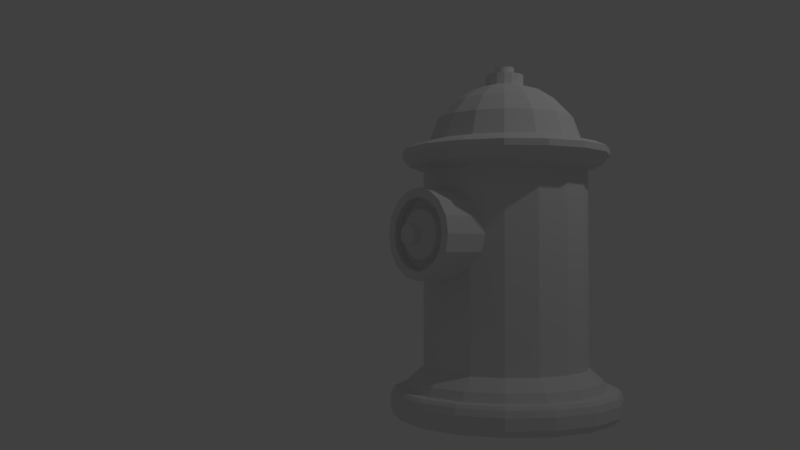 # Source: hydrant.blend  (saved by Blender 2.78.0; exported with 4.5.12 LTS)
import bpy
from mathutils import Matrix  # noqa: F401  (used for matrix-valued properties, if any)

bpy.ops.wm.read_factory_settings(use_empty=True)
scene = bpy.context.scene
scene.name = 'Scene'

# ---- collections
col_collection_1 = bpy.data.collections.new('Collection 1'); scene.collection.children.link(col_collection_1)

# ---- world
world_world = bpy.data.worlds.new('World'); scene.world = world_world
world_world.color = (0.05088, 0.05088, 0.05088)
world_world.use_sun_shadow = False
world_world.sun_shadow_jitter_overblur = 0.0
world_world.cycles.sampling_method = 'MANUAL'

# ---- cameras
cam_camera = bpy.data.cameras.new('Camera')
cam_camera.clip_end = 100.0
cam_camera.lens = 35.0
cam_camera.sensor_width = 32.0
cam_camera.sensor_height = 18.0
cam_camera.ortho_scale = 7.314
cam_camera.dof.focus_distance = 0.0
cam_camera.dof.aperture_fstop = 128.0

# ---- lights
light_lamp = bpy.data.lights.new('Lamp', 'POINT')
light_lamp.transmission_factor = 0.0
light_lamp.cutoff_distance = 30.0
light_lamp.energy = 100.0
light_lamp.shadow_buffer_clip_start = 1.001
light_lamp.shadow_soft_size = 0.1
light_lamp.shadow_maximum_resolution = 0.006
light_lamp.use_absolute_resolution = True

# ---- meshes
me_cylinder_001 = bpy.data.meshes.new('Cylinder.001')
me_cylinder_001.from_pydata([(0.0, 1.0, -1.0), (0.0, 1.0, 1.0), (0.3827, 0.9239, -1.0), (0.3827, 0.9239, 1.0), (0.7071, 0.7071, -1.0), (0.7071, 0.7071, 1.0), (0.9239, 0.3827, -1.0), (0.9239, 0.3827, 1.0), (1.0, -4.371e-08, -1.0), (1.0, -4.371e-08, 1.0), (0.9239, -0.3827, -1.0), (0.9239, -0.3827, 1.0), (0.7071, -0.7071, -1.0), (0.7071, -0.7071, 1.0), (0.3827, -0.9239, -1.0), (0.3827, -0.9239, 1.0), (1.51e-07, -1.0, -1.0), (1.51e-07, -1.0, 1.0), (-0.3827, -0.9239, -1.0), (-0.3827, -0.9239, 1.0), (-0.7071, -0.7071, -1.0), (-0.7071, -0.7071, 1.0), (-0.9239, -0.3827, -1.0), (-0.9239, -0.3827, 1.0), (-1.0, 1.192e-08, -1.0), (-1.0, 1.192e-08, 1.0), (-0.9239, 0.3827, -1.0), (-0.9239, 0.3827, 1.0), (-0.7071, 0.7071, -1.0), (-0.7071, 0.7071, 1.0), (-0.3827, 0.9239, -1.0), (-0.3827, 0.9239, 1.0), (0.3827, 0.9239, 1.148), (-1.054e-16, 1.0, 1.148), (0.7071, 0.7071, 1.148), (0.9239, 0.3827, 1.148), (1.0, -5.49e-08, 1.148), (0.9239, -0.3827, 1.148), (0.7071, -0.7071, 1.148), (0.3827, -0.9239, 1.148), (1.51e-07, -1.0, 1.148), (-0.3827, -0.9239, 1.148), (-0.7071, -0.7071, 1.148), (-0.9239, -0.3827, 1.148), (-1.0, 7.328e-10, 1.148), (-0.9239, 0.3827, 1.148), (-0.7071, 0.7071, 1.148), (-0.3827, 0.9239, 1.148), (0.3058, 0.7383, 1.148), (7.482e-09, 0.7992, 1.148), (0.5651, 0.5651, 1.148), (0.7383, 0.3058, 1.148), (0.7992, -4.163e-08, 1.148), (0.7383, -0.3058, 1.148), (0.5651, -0.5651, 1.148), (0.3058, -0.7383, 1.148), (1.282e-07, -0.7992, 1.148), (-0.3058, -0.7383, 1.148), (-0.5651, -0.5651, 1.148), (-0.7383, -0.3058, 1.148), (-0.7992, 2.83e-09, 1.148), (-0.7383, 0.3058, 1.148), (-0.5651, 0.5651, 1.148), (-0.3058, 0.7383, 1.148), (0.3058, 0.7383, 0.9363), (7.482e-09, 0.7992, 0.9363), (0.5651, 0.5651, 0.9363), (0.7383, 0.3058, 0.9363), (0.7992, -2.563e-08, 0.9363), (0.7383, -0.3058, 0.9363), (0.5651, -0.5651, 0.9363), (0.3058, -0.7383, 0.9363), (1.282e-07, -0.7992, 0.9363), (-0.3058, -0.7383, 0.9363), (-0.5651, -0.5651, 0.9363), (-0.7383, -0.3058, 0.9363), (-0.7992, 1.883e-08, 0.9363), (-0.7383, 0.3058, 0.9363), (-0.5651, 0.5651, 0.9363), (-0.3058, 0.7383, 0.9363), (0.2426, 0.5857, 0.9363), (1.98e-08, 0.6339, 0.9363), (0.4483, 0.4483, 0.9363), (0.5857, 0.2426, 0.9363), (0.6339, -1.802e-08, 0.9363), (0.5857, -0.2426, 0.9363), (0.4483, -0.4483, 0.9363), (0.2426, -0.5857, 0.9363), (1.155e-07, -0.6339, 0.9363), (-0.2426, -0.5857, 0.9363), (-0.4483, -0.4483, 0.9363), (-0.5857, -0.2426, 0.9363), (-0.6339, 1.725e-08, 0.9363), (-0.5857, 0.2426, 0.9363), (-0.4483, 0.4483, 0.9363), (-0.2426, 0.5857, 0.9363), (0.2095, 0.5057, 1.086), (2.447e-08, 0.5474, 1.086), (0.387, 0.387, 1.086), (0.5057, 0.2095, 1.086), (0.5474, -2.479e-08, 1.086), (0.5057, -0.2095, 1.086), (0.387, -0.387, 1.086), (0.2095, -0.5057, 1.086), (1.071e-07, -0.5474, 1.086), (-0.2095, -0.5057, 1.086), (-0.387, -0.387, 1.086), (-0.5057, -0.2095, 1.086), (-0.5474, 5.668e-09, 1.086), (-0.5057, 0.2095, 1.086), (-0.387, 0.387, 1.086), (-0.2095, 0.5057, 1.086), (0.08578, 0.2071, 1.247), (6.117e-08, 0.2241, 1.247), (0.1585, 0.1585, 1.247), (0.2071, 0.08578, 1.247), (0.2241, -1.073e-08, 1.247), (0.2071, -0.08578, 1.247), (0.1585, -0.1585, 1.247), (0.08578, -0.2071, 1.247), (9.501e-08, -0.2241, 1.247), (-0.08578, -0.2071, 1.247), (-0.1585, -0.1585, 1.247), (-0.2071, -0.08578, 1.247), (-0.2241, 1.74e-09, 1.247), (-0.2071, 0.08578, 1.247), (-0.1585, 0.1585, 1.247), (-0.08578, 0.2071, 1.247), (0.08578, 0.2071, 1.426), (8.945e-08, 0.2241, 1.426), (0.1585, 0.1585, 1.426), (0.2071, 0.08578, 1.426), (0.2241, -2.427e-08, 1.426), (0.2071, -0.08578, 1.426), (0.1585, -0.1585, 1.426), (0.08578, -0.2071, 1.426), (1.233e-07, -0.2241, 1.426), (-0.08578, -0.2071, 1.426), (-0.1585, -0.1585, 1.426), (-0.2071, -0.08578, 1.426), (-0.2241, -1.18e-08, 1.426), (-0.2071, 0.08578, 1.426), (-0.1585, 0.1585, 1.426), (-0.08578, 0.2071, 1.426)], [], [(0, 1, 3, 2), (2, 3, 5, 4), (4, 5, 7, 6), (6, 7, 9, 8), (8, 9, 11, 10), (10, 11, 13, 12), (12, 13, 15, 14), (14, 15, 17, 16), (16, 17, 19, 18), (18, 19, 21, 20), (20, 21, 23, 22), (22, 23, 25, 24), (24, 25, 27, 26), (26, 27, 29, 28), (19, 17, 40, 41), (28, 29, 31, 30), (30, 31, 1, 0), (0, 2, 4, 6, 8, 10, 12, 14, 16, 18, 20, 22, 24, 26, 28, 30), (33, 47, 63, 49), (29, 27, 45, 46), (5, 3, 32, 34), (15, 13, 38, 39), (25, 23, 43, 44), (11, 9, 36, 37), (21, 19, 41, 42), (31, 29, 46, 47), (7, 5, 34, 35), (17, 15, 39, 40), (3, 1, 33, 32), (27, 25, 44, 45), (13, 11, 37, 38), (23, 21, 42, 43), (1, 31, 47, 33), (9, 7, 35, 36), (62, 61, 77, 78), (41, 40, 56, 57), (34, 32, 48, 50), (42, 41, 57, 58), (35, 34, 50, 51), (43, 42, 58, 59), (36, 35, 51, 52), (44, 43, 59, 60), (37, 36, 52, 53), (45, 44, 60, 61), (38, 37, 53, 54), (46, 45, 61, 62), (39, 38, 54, 55), (47, 46, 62, 63), (40, 39, 55, 56), (32, 33, 49, 48), (68, 67, 83, 84), (55, 54, 70, 71), (63, 62, 78, 79), (56, 55, 71, 72), (48, 49, 65, 64), (49, 63, 79, 65), (57, 56, 72, 73), (50, 48, 64, 66), (58, 57, 73, 74), (51, 50, 66, 67), (59, 58, 74, 75), (52, 51, 67, 68), (60, 59, 75, 76), (53, 52, 68, 69), (61, 60, 76, 77), (54, 53, 69, 70), (89, 88, 104, 105), (76, 75, 91, 92), (69, 68, 84, 85), (77, 76, 92, 93), (70, 69, 85, 86), (78, 77, 93, 94), (71, 70, 86, 87), (79, 78, 94, 95), (72, 71, 87, 88), (64, 65, 81, 80), (65, 79, 95, 81), (73, 72, 88, 89), (66, 64, 80, 82), (74, 73, 89, 90), (67, 66, 82, 83), (75, 74, 90, 91), (110, 109, 125, 126), (82, 80, 96, 98), (90, 89, 105, 106), (83, 82, 98, 99), (91, 90, 106, 107), (84, 83, 99, 100), (92, 91, 107, 108), (85, 84, 100, 101), (93, 92, 108, 109), (86, 85, 101, 102), (94, 93, 109, 110), (87, 86, 102, 103), (95, 94, 110, 111), (88, 87, 103, 104), (80, 81, 97, 96), (81, 95, 111, 97), (116, 115, 131, 132), (103, 102, 118, 119), (111, 110, 126, 127), (104, 103, 119, 120), (96, 97, 113, 112), (97, 111, 127, 113), (105, 104, 120, 121), (98, 96, 112, 114), (106, 105, 121, 122), (99, 98, 114, 115), (107, 106, 122, 123), (100, 99, 115, 116), (108, 107, 123, 124), (101, 100, 116, 117), (109, 108, 124, 125), (102, 101, 117, 118), (128, 129, 143, 142, 141, 140, 139, 138, 137, 136, 135, 134, 133, 132, 131, 130), (124, 123, 139, 140), (117, 116, 132, 133), (125, 124, 140, 141), (118, 117, 133, 134), (126, 125, 141, 142), (119, 118, 134, 135), (127, 126, 142, 143), (120, 119, 135, 136), (112, 113, 129, 128), (113, 127, 143, 129), (121, 120, 136, 137), (114, 112, 128, 130), (122, 121, 137, 138), (115, 114, 130, 131), (123, 122, 138, 139)])
me_cylinder_001.use_remesh_preserve_volume = False
me_cylinder_001.use_remesh_preserve_attributes = False
me_cylinder_001.use_mirror_vertex_groups = False
me_cylinder_001.update()
me_cylinder = bpy.data.meshes.new('Cylinder')
me_cylinder.from_pydata([(0.0, 1.0, -1.0), (0.0, 1.0, 1.0), (0.3827, 0.9239, -1.0), (0.3827, 0.9239, 1.0), (0.7071, 0.7071, -1.0), (0.7071, 0.7071, 1.0), (0.9239, 0.3827, -1.0), (0.9239, 0.3827, 1.0), (1.0, -4.371e-08, -1.0), (1.0, -4.371e-08, 1.0), (0.9239, -0.3827, -1.0), (0.9239, -0.3827, 1.0), (0.7071, -0.7071, -1.0), (0.7071, -0.7071, 1.0), (0.3827, -0.9239, -1.0), (0.3827, -0.9239, 1.0), (1.51e-07, -1.0, -1.0), (1.51e-07, -1.0, 1.0), (-0.3827, -0.9239, -1.0), (-0.3827, -0.9239, 1.0), (-0.7071, -0.7071, -1.0), (-0.7071, -0.7071, 1.0), (-0.9239, -0.3827, -1.0), (-0.9239, -0.3827, 1.0), (-1.0, 1.192e-08, -1.0), (-1.0, 1.192e-08, 1.0), (-0.9239, 0.3827, -1.0), (-0.9239, 0.3827, 1.0), (-0.7071, 0.7071, -1.0), (-0.7071, 0.7071, 1.0), (-0.3827, 0.9239, -1.0), (-0.3827, 0.9239, 1.0), (-4.579e-09, 1.167, -1.146), (0.4467, 1.079, -1.146), (0.8255, 0.8255, -1.146), (1.079, 0.4467, -1.146), (1.167, -5.29e-08, -1.146), (1.079, -0.4467, -1.146), (0.8255, -0.8255, -1.146), (0.4467, -1.079, -1.146), (1.717e-07, -1.167, -1.146), (-0.4467, -1.079, -1.146), (-0.8255, -0.8255, -1.146), (-1.079, -0.4467, -1.146), (-1.167, 1.205e-08, -1.146), (-1.079, 0.4467, -1.146), (-0.8255, 0.8255, -1.146), (-0.4467, 1.079, -1.146), (-7.856e-09, 1.211, -1.251), (0.4635, 1.119, -1.251), (0.8565, 0.8565, -1.251), (1.119, 0.4635, -1.251), (1.211, -5.545e-08, -1.251), (1.119, -0.4635, -1.251), (0.8565, -0.8565, -1.251), (0.4635, -1.119, -1.251), (1.75e-07, -1.211, -1.251), (-0.4635, -1.119, -1.251), (-0.8565, -0.8565, -1.251), (-1.119, -0.4635, -1.251), (-1.211, 1.194e-08, -1.251), (-1.119, 0.4635, -1.251), (-0.8565, 0.8565, -1.251), (-0.4635, 1.119, -1.251), (-1.583e-08, 1.351, -1.251), (0.5169, 1.248, -1.251), (0.955, 0.955, -1.251), (1.248, 0.5169, -1.251), (1.351, -6.183e-08, -1.251), (1.248, -0.5169, -1.251), (0.955, -0.955, -1.251), (0.5169, -1.248, -1.251), (1.881e-07, -1.351, -1.251), (-0.5169, -1.248, -1.251), (-0.955, -0.955, -1.251), (-1.248, -0.5169, -1.251), (-1.351, 1.332e-08, -1.251), (-1.248, 0.5169, -1.251), (-0.955, 0.955, -1.251), (-0.5169, 1.248, -1.251), (-1.899e-08, 1.384, -1.291), (0.5295, 1.278, -1.291), (0.9784, 0.9784, -1.291), (1.278, 0.5295, -1.291), (1.384, -6.407e-08, -1.291), (1.278, -0.5295, -1.291), (0.9784, -0.9784, -1.291), (0.5295, -1.278, -1.291), (1.899e-07, -1.384, -1.291), (-0.5295, -1.278, -1.291), (-0.9784, -0.9784, -1.291), (-1.278, -0.5295, -1.291), (-1.384, 1.291e-08, -1.291), (-1.278, 0.5295, -1.291), (-0.9784, 0.9784, -1.291), (-0.5295, 1.278, -1.291), (-2.362e-08, 1.408, -1.366), (0.5389, 1.301, -1.366), (0.9958, 0.9958, -1.366), (1.301, 0.5389, -1.366), (1.408, -6.614e-08, -1.366), (1.301, -0.5389, -1.366), (0.9958, -0.9958, -1.366), (0.5389, -1.301, -1.366), (1.89e-07, -1.408, -1.366), (-0.5389, -1.301, -1.366), (-0.9958, -0.9958, -1.366), (-1.301, -0.5389, -1.366), (-1.408, 1.221e-08, -1.366), (-1.301, 0.5389, -1.366), (-0.9958, 0.9958, -1.366), (-0.5389, 1.301, -1.366), (-2.157e-08, 1.408, -1.505), (0.5389, 1.301, -1.505), (0.9958, 0.9958, -1.505), (1.301, 0.5389, -1.505), (1.408, -6.614e-08, -1.505), (1.301, -0.5389, -1.505), (0.9958, -0.9958, -1.505), (0.5389, -1.301, -1.505), (1.911e-07, -1.408, -1.505), (-0.5389, -1.301, -1.505), (-0.9958, -0.9958, -1.505), (-1.301, -0.5389, -1.505), (-1.408, 1.221e-08, -1.505), (-1.301, 0.5389, -1.505), (-0.9958, 0.9958, -1.505), (-0.5389, 1.301, -1.505), (-2.436e-08, 1.327, -1.589), (0.5077, 1.226, -1.589), (0.9381, 0.9381, -1.589), (1.226, 0.5077, -1.589), (1.327, -6.144e-08, -1.589), (1.226, -0.5077, -1.589), (0.9381, -0.9381, -1.589), (0.5077, -1.226, -1.589), (1.76e-07, -1.327, -1.589), (-0.5077, -1.226, -1.589), (-0.9381, -0.9381, -1.589), (-1.226, -0.5077, -1.589), (-1.327, 1.237e-08, -1.589), (-1.226, 0.5077, -1.589), (-0.9381, 0.9381, -1.589), (-0.5077, 1.226, -1.589), (-6.943e-09, 0.8601, -1.658), (0.3291, 0.7946, -1.658), (0.6082, 0.6082, -1.658), (0.7946, 0.3291, -1.658), (0.8601, -3.197e-08, -1.658), (0.7946, -0.3291, -1.658), (0.6082, -0.6082, -1.658), (0.3291, -0.7946, -1.658), (1.229e-07, -0.8601, -1.658), (-0.3291, -0.7946, -1.658), (-0.6082, -0.6082, -1.658), (-0.7946, -0.3291, -1.658), (-0.8601, 1.588e-08, -1.658), (-0.7946, 0.3291, -1.658), (-0.6082, 0.6082, -1.658), (-0.3291, 0.7946, -1.658), (0.3827, 0.9239, 1.371), (3.609e-09, 1.0, 1.371), (0.7071, 0.7071, 1.371), (0.9239, 0.3827, 1.371), (1.0, -4.371e-08, 1.371), (0.9239, -0.3827, 1.371), (0.7071, -0.7071, 1.371), (0.3827, -0.9239, 1.371), (1.546e-07, -1.0, 1.371), (-0.3827, -0.9239, 1.371), (-0.7071, -0.7071, 1.371), (-0.9239, -0.3827, 1.371), (-1.0, 1.192e-08, 1.371), (-0.9239, 0.3827, 1.371), (-0.7071, 0.7071, 1.371), (-0.3827, 0.9239, 1.371), (0.4486, 1.083, 1.437), (-2.186e-09, 1.172, 1.437), (0.8289, 0.8289, 1.437), (1.083, 0.4486, 1.437), (1.172, -5.316e-08, 1.437), (1.083, -0.4486, 1.437), (0.8289, -0.8289, 1.437), (0.4486, -1.083, 1.437), (1.748e-07, -1.172, 1.437), (-0.4486, -1.083, 1.437), (-0.8289, -0.8289, 1.437), (-1.083, -0.4486, 1.437), (-1.172, 1.205e-08, 1.437), (-1.083, 0.4486, 1.437), (-0.8289, 0.8289, 1.437), (-0.4486, 1.083, 1.437), (0.4835, 1.167, 1.554), (1.439e-09, 1.263, 1.554), (0.8934, 0.8934, 1.554), (1.167, 0.4835, 1.554), (1.263, -5.788e-08, 1.554), (1.167, -0.4835, 1.554), (0.8934, -0.8934, 1.554), (0.4835, -1.167, 1.554), (1.922e-07, -1.263, 1.554), (-0.4835, -1.167, 1.554), (-0.8934, -0.8934, 1.554), (-1.167, -0.4835, 1.554), (-1.263, 1.241e-08, 1.554), (-1.167, 0.4835, 1.554), (-0.8934, 0.8934, 1.554), (-0.4835, 1.167, 1.554), (0.4835, 1.167, 1.629), (-3.902e-10, 1.263, 1.629), (0.8934, 0.8934, 1.629), (1.167, 0.4835, 1.629), (1.263, -5.788e-08, 1.629), (1.167, -0.4835, 1.629), (0.8934, -0.8934, 1.629), (0.4835, -1.167, 1.629), (1.904e-07, -1.263, 1.629), (-0.4835, -1.167, 1.629), (-0.8934, -0.8934, 1.629), (-1.167, -0.4835, 1.629), (-1.263, 1.241e-08, 1.629), (-1.167, 0.4835, 1.629), (-0.8934, 0.8934, 1.629), (-0.4835, 1.167, 1.629), (0.4309, 1.04, 1.688), (1.151e-08, 1.126, 1.688), (0.7963, 0.7963, 1.688), (1.04, 0.4309, 1.688), (1.126, -5.159e-08, 1.688), (1.04, -0.4309, 1.688), (0.7963, -0.7963, 1.688), (0.4309, -1.04, 1.688), (1.815e-07, -1.126, 1.688), (-0.4309, -1.04, 1.688), (-0.7963, -0.7963, 1.688), (-1.04, -0.4309, 1.688), (-1.126, 1.106e-08, 1.688), (-1.04, 0.4309, 1.688), (-0.7963, 0.7963, 1.688), (-0.4309, 1.04, 1.688), (0.3573, 0.8627, 1.732), (1.877e-08, 0.9337, 1.732), (0.6602, 0.6602, 1.732), (0.8627, 0.3573, 1.732), (0.9337, -4.15e-08, 1.732), (0.8627, -0.3573, 1.732), (0.6602, -0.6602, 1.732), (0.3573, -0.8627, 1.732), (1.598e-07, -0.9337, 1.732), (-0.3573, -0.8627, 1.732), (-0.6602, -0.6602, 1.732), (-0.8627, -0.3573, 1.732), (-0.9337, 1.045e-08, 1.732), (-0.8627, 0.3573, 1.732), (-0.6602, 0.6602, 1.732), (-0.3573, 0.8627, 1.732), (0.3179, 0.7675, 2.02), (2.512e-08, 0.8308, 2.02), (0.5874, 0.5875, 2.02), (0.7675, 0.3179, 2.02), (0.8308, -3.528e-08, 2.02), (0.7675, -0.3179, 2.02), (0.5874, -0.5875, 2.02), (0.3179, -0.7675, 2.02), (1.506e-07, -0.8308, 2.02), (-0.3179, -0.7675, 2.02), (-0.5874, -0.5875, 2.02), (-0.7675, -0.3179, 2.02), (-0.8308, 1.094e-08, 2.02), (-0.7675, 0.3179, 2.02), (-0.5874, 0.5875, 2.02), (-0.3179, 0.7675, 2.02), (0.2417, 0.5836, 2.227), (4.278e-08, 0.6317, 2.227), (0.4467, 0.4467, 2.227), (0.5836, 0.2417, 2.227), (0.6317, -2.504e-08, 2.227), (0.5836, -0.2417, 2.227), (0.4467, -0.4467, 2.227), (0.2417, -0.5836, 2.227), (1.382e-07, -0.6317, 2.227), (-0.2417, -0.5836, 2.227), (-0.4467, -0.4467, 2.227), (-0.5836, -0.2417, 2.227), (-0.6317, 1.01e-08, 2.227), (-0.5836, 0.2417, 2.227), (-0.4467, 0.4467, 2.227), (-0.2417, 0.5836, 2.227), (0.1671, 0.4034, 2.354), (3.704e-08, 0.4366, 2.354), (0.3087, 0.3087, 2.354), (0.4034, 0.1671, 2.354), (0.4366, -1.501e-08, 2.354), (0.4034, -0.1671, 2.354), (0.3087, -0.3087, 2.354), (0.1671, -0.4034, 2.354), (1.03e-07, -0.4366, 2.354), (-0.1671, -0.4034, 2.354), (-0.3087, -0.3087, 2.354), (-0.4034, -0.1671, 2.354), (-0.4366, 9.283e-09, 2.354), (-0.4034, 0.1671, 2.354), (-0.3087, 0.3087, 2.354), (-0.1671, 0.4034, 2.354), (0.08771, 0.2117, 2.419), (5.799e-08, 0.2292, 2.419), (0.1621, 0.1621, 2.419), (0.2117, 0.08771, 2.419), (0.2292, -7.879e-09, 2.419), (0.2117, -0.08771, 2.419), (0.1621, -0.1621, 2.419), (0.08771, -0.2117, 2.419), (9.259e-08, -0.2292, 2.419), (-0.08771, -0.2117, 2.419), (-0.1621, -0.1621, 2.419), (-0.2117, -0.08771, 2.419), (-0.2292, 4.873e-09, 2.419), (-0.2117, 0.08771, 2.419), (-0.1621, 0.1621, 2.419), (-0.08771, 0.2117, 2.419), (0.08771, 0.2117, 2.552), (2.745e-08, 0.2292, 2.552), (0.1621, 0.1621, 2.552), (0.2117, 0.08771, 2.552), (0.2292, -7.879e-09, 2.552), (0.2117, -0.08771, 2.552), (0.1621, -0.1621, 2.552), (0.08771, -0.2117, 2.552), (6.205e-08, -0.2292, 2.552), (-0.08771, -0.2117, 2.552), (-0.1621, -0.1621, 2.552), (-0.2117, -0.08771, 2.552), (-0.2292, 4.873e-09, 2.552), (-0.2117, 0.08771, 2.552), (-0.1621, 0.1621, 2.552), (-0.08771, 0.2117, 2.552), (0.04372, 0.1055, 2.552), (4.544e-08, 0.1142, 2.552), (0.08078, 0.08078, 2.552), (0.1055, 0.04372, 2.552), (0.1142, -2.526e-09, 2.552), (0.1055, -0.04372, 2.552), (0.08078, -0.08078, 2.552), (0.04372, -0.1055, 2.552), (6.269e-08, -0.1142, 2.552), (-0.04372, -0.1055, 2.552), (-0.08078, -0.08078, 2.552), (-0.1055, -0.04372, 2.552), (-0.1142, 3.83e-09, 2.552), (-0.1055, 0.04372, 2.552), (-0.08078, 0.08078, 2.552), (-0.04372, 0.1055, 2.552), (0.04372, 0.1055, 2.647), (-1.416e-08, 0.1142, 2.647), (0.08078, 0.08078, 2.647), (0.1055, 0.04372, 2.647), (0.1142, -2.526e-09, 2.647), (0.1055, -0.04372, 2.647), (0.08078, -0.08078, 2.647), (0.04372, -0.1055, 2.647), (3.089e-09, -0.1142, 2.647), (-0.04372, -0.1055, 2.647), (-0.08078, -0.08078, 2.647), (-0.1055, -0.04372, 2.647), (-0.1142, 3.83e-09, 2.647), (-0.1055, 0.04372, 2.647), (-0.08078, 0.08078, 2.647), (-0.04372, 0.1055, 2.647)], [], [(0, 1, 3, 2), (2, 3, 5, 4), (4, 5, 7, 6), (6, 7, 9, 8), (8, 9, 11, 10), (10, 11, 13, 12), (12, 13, 15, 14), (14, 15, 17, 16), (16, 17, 19, 18), (18, 19, 21, 20), (20, 21, 23, 22), (22, 23, 25, 24), (24, 25, 27, 26), (26, 27, 29, 28), (19, 17, 168, 169), (28, 29, 31, 30), (30, 31, 1, 0), (2, 4, 34, 33), (47, 32, 48, 63), (12, 14, 39, 38), (22, 24, 44, 43), (8, 10, 37, 36), (18, 20, 42, 41), (28, 30, 47, 46), (4, 6, 35, 34), (14, 16, 40, 39), (0, 2, 33, 32), (24, 26, 45, 44), (10, 12, 38, 37), (20, 22, 43, 42), (30, 0, 32, 47), (6, 8, 36, 35), (16, 18, 41, 40), (26, 28, 46, 45), (61, 62, 78, 77), (40, 41, 57, 56), (33, 34, 50, 49), (41, 42, 58, 57), (34, 35, 51, 50), (42, 43, 59, 58), (35, 36, 52, 51), (43, 44, 60, 59), (36, 37, 53, 52), (44, 45, 61, 60), (37, 38, 54, 53), (45, 46, 62, 61), (38, 39, 55, 54), (46, 47, 63, 62), (39, 40, 56, 55), (32, 33, 49, 48), (67, 68, 84, 83), (54, 55, 71, 70), (62, 63, 79, 78), (55, 56, 72, 71), (48, 49, 65, 64), (63, 48, 64, 79), (56, 57, 73, 72), (49, 50, 66, 65), (57, 58, 74, 73), (50, 51, 67, 66), (58, 59, 75, 74), (51, 52, 68, 67), (59, 60, 76, 75), (52, 53, 69, 68), (60, 61, 77, 76), (53, 54, 70, 69), (88, 89, 105, 104), (75, 76, 92, 91), (68, 69, 85, 84), (76, 77, 93, 92), (69, 70, 86, 85), (77, 78, 94, 93), (70, 71, 87, 86), (78, 79, 95, 94), (71, 72, 88, 87), (64, 65, 81, 80), (79, 64, 80, 95), (72, 73, 89, 88), (65, 66, 82, 81), (73, 74, 90, 89), (66, 67, 83, 82), (74, 75, 91, 90), (109, 110, 126, 125), (81, 82, 98, 97), (89, 90, 106, 105), (82, 83, 99, 98), (90, 91, 107, 106), (83, 84, 100, 99), (91, 92, 108, 107), (84, 85, 101, 100), (92, 93, 109, 108), (85, 86, 102, 101), (93, 94, 110, 109), (86, 87, 103, 102), (94, 95, 111, 110), (87, 88, 104, 103), (80, 81, 97, 96), (95, 80, 96, 111), (115, 116, 132, 131), (102, 103, 119, 118), (110, 111, 127, 126), (103, 104, 120, 119), (96, 97, 113, 112), (111, 96, 112, 127), (104, 105, 121, 120), (97, 98, 114, 113), (105, 106, 122, 121), (98, 99, 115, 114), (106, 107, 123, 122), (99, 100, 116, 115), (107, 108, 124, 123), (100, 101, 117, 116), (108, 109, 125, 124), (101, 102, 118, 117), (136, 137, 153, 152), (123, 124, 140, 139), (116, 117, 133, 132), (124, 125, 141, 140), (117, 118, 134, 133), (125, 126, 142, 141), (118, 119, 135, 134), (126, 127, 143, 142), (119, 120, 136, 135), (112, 113, 129, 128), (127, 112, 128, 143), (120, 121, 137, 136), (113, 114, 130, 129), (121, 122, 138, 137), (114, 115, 131, 130), (122, 123, 139, 138), (144, 145, 146, 147, 148, 149, 150, 151, 152, 153, 154, 155, 156, 157, 158, 159), (129, 130, 146, 145), (137, 138, 154, 153), (130, 131, 147, 146), (138, 139, 155, 154), (131, 132, 148, 147), (139, 140, 156, 155), (132, 133, 149, 148), (140, 141, 157, 156), (133, 134, 150, 149), (141, 142, 158, 157), (134, 135, 151, 150), (142, 143, 159, 158), (135, 136, 152, 151), (128, 129, 145, 144), (143, 128, 144, 159), (172, 171, 187, 188), (29, 27, 173, 174), (5, 3, 160, 162), (15, 13, 166, 167), (25, 23, 171, 172), (11, 9, 164, 165), (21, 19, 169, 170), (31, 29, 174, 175), (7, 5, 162, 163), (17, 15, 167, 168), (3, 1, 161, 160), (27, 25, 172, 173), (13, 11, 165, 166), (23, 21, 170, 171), (1, 31, 175, 161), (9, 7, 163, 164), (178, 176, 192, 194), (165, 164, 180, 181), (173, 172, 188, 189), (166, 165, 181, 182), (174, 173, 189, 190), (167, 166, 182, 183), (175, 174, 190, 191), (168, 167, 183, 184), (160, 161, 177, 176), (161, 175, 191, 177), (169, 168, 184, 185), (162, 160, 176, 178), (170, 169, 185, 186), (163, 162, 178, 179), (171, 170, 186, 187), (164, 163, 179, 180), (199, 198, 214, 215), (186, 185, 201, 202), (179, 178, 194, 195), (187, 186, 202, 203), (180, 179, 195, 196), (188, 187, 203, 204), (181, 180, 196, 197), (189, 188, 204, 205), (182, 181, 197, 198), (190, 189, 205, 206), (183, 182, 198, 199), (191, 190, 206, 207), (184, 183, 199, 200), (176, 177, 193, 192), (177, 191, 207, 193), (185, 184, 200, 201), (220, 219, 235, 236), (207, 206, 222, 223), (200, 199, 215, 216), (192, 193, 209, 208), (193, 207, 223, 209), (201, 200, 216, 217), (194, 192, 208, 210), (202, 201, 217, 218), (195, 194, 210, 211), (203, 202, 218, 219), (196, 195, 211, 212), (204, 203, 219, 220), (197, 196, 212, 213), (205, 204, 220, 221), (198, 197, 213, 214), (206, 205, 221, 222), (226, 224, 240, 242), (213, 212, 228, 229), (221, 220, 236, 237), (214, 213, 229, 230), (222, 221, 237, 238), (215, 214, 230, 231), (223, 222, 238, 239), (216, 215, 231, 232), (208, 209, 225, 224), (209, 223, 239, 225), (217, 216, 232, 233), (210, 208, 224, 226), (218, 217, 233, 234), (211, 210, 226, 227), (219, 218, 234, 235), (212, 211, 227, 228), (247, 246, 262, 263), (234, 233, 249, 250), (227, 226, 242, 243), (235, 234, 250, 251), (228, 227, 243, 244), (236, 235, 251, 252), (229, 228, 244, 245), (237, 236, 252, 253), (230, 229, 245, 246), (238, 237, 253, 254), (231, 230, 246, 247), (239, 238, 254, 255), (232, 231, 247, 248), (224, 225, 241, 240), (225, 239, 255, 241), (233, 232, 248, 249), (268, 267, 283, 284), (255, 254, 270, 271), (248, 247, 263, 264), (240, 241, 257, 256), (241, 255, 271, 257), (249, 248, 264, 265), (242, 240, 256, 258), (250, 249, 265, 266), (243, 242, 258, 259), (251, 250, 266, 267), (244, 243, 259, 260), (252, 251, 267, 268), (245, 244, 260, 261), (253, 252, 268, 269), (246, 245, 261, 262), (254, 253, 269, 270), (282, 281, 297, 298), (261, 260, 276, 277), (269, 268, 284, 285), (262, 261, 277, 278), (270, 269, 285, 286), (263, 262, 278, 279), (271, 270, 286, 287), (264, 263, 279, 280), (256, 257, 273, 272), (257, 271, 287, 273), (265, 264, 280, 281), (258, 256, 272, 274), (266, 265, 281, 282), (259, 258, 274, 275), (267, 266, 282, 283), (260, 259, 275, 276), (303, 302, 318, 319), (275, 274, 290, 291), (283, 282, 298, 299), (276, 275, 291, 292), (284, 283, 299, 300), (277, 276, 292, 293), (285, 284, 300, 301), (278, 277, 293, 294), (286, 285, 301, 302), (279, 278, 294, 295), (287, 286, 302, 303), (280, 279, 295, 296), (272, 273, 289, 288), (273, 287, 303, 289), (281, 280, 296, 297), (274, 272, 288, 290), (309, 308, 324, 325), (296, 295, 311, 312), (288, 289, 305, 304), (289, 303, 319, 305), (297, 296, 312, 313), (290, 288, 304, 306), (298, 297, 313, 314), (291, 290, 306, 307), (299, 298, 314, 315), (292, 291, 307, 308), (300, 299, 315, 316), (293, 292, 308, 309), (301, 300, 316, 317), (294, 293, 309, 310), (302, 301, 317, 318), (295, 294, 310, 311), (334, 333, 349, 350), (317, 316, 332, 333), (310, 309, 325, 326), (318, 317, 333, 334), (311, 310, 326, 327), (319, 318, 334, 335), (312, 311, 327, 328), (304, 305, 321, 320), (305, 319, 335, 321), (313, 312, 328, 329), (306, 304, 320, 322), (314, 313, 329, 330), (307, 306, 322, 323), (315, 314, 330, 331), (308, 307, 323, 324), (316, 315, 331, 332), (340, 339, 355, 356), (327, 326, 342, 343), (335, 334, 350, 351), (328, 327, 343, 344), (320, 321, 337, 336), (321, 335, 351, 337), (329, 328, 344, 345), (322, 320, 336, 338), (330, 329, 345, 346), (323, 322, 338, 339), (331, 330, 346, 347), (324, 323, 339, 340), (332, 331, 347, 348), (325, 324, 340, 341), (333, 332, 348, 349), (326, 325, 341, 342), (352, 353, 367, 366, 365, 364, 363, 362, 361, 360, 359, 358, 357, 356, 355, 354), (348, 347, 363, 364), (341, 340, 356, 357), (349, 348, 364, 365), (342, 341, 357, 358), (350, 349, 365, 366), (343, 342, 358, 359), (351, 350, 366, 367), (344, 343, 359, 360), (336, 337, 353, 352), (337, 351, 367, 353), (345, 344, 360, 361), (338, 336, 352, 354), (346, 345, 361, 362), (339, 338, 354, 355), (347, 346, 362, 363)])
me_cylinder.use_remesh_preserve_volume = False
me_cylinder.use_remesh_preserve_attributes = False
me_cylinder.use_mirror_vertex_groups = False
me_cylinder.update()

# ---- objects
ob_cylinder_001 = bpy.data.objects.new('Cylinder.001', me_cylinder_001)
ob_cylinder = bpy.data.objects.new('Cylinder', me_cylinder)
ob_lamp = bpy.data.objects.new('Lamp', light_lamp)
ob_camera = bpy.data.objects.new('Camera', cam_camera)

# ---- transforms, parenting, visibility, modifiers, constraints
ob_cylinder_001.location = (0.0, -0.774, 0.593)
ob_cylinder_001.rotation_euler = (1.571, -0.0, 0.0)
ob_cylinder_001.scale = (0.5269, 0.5269, 0.5269)
ob_cylinder_001.lineart.crease_threshold = 0.0
ob_cylinder.location = (0.0, 0.0, 0.0)
ob_cylinder.lineart.crease_threshold = 0.0
ob_lamp.location = (4.076, 1.005, 5.904)
ob_lamp.rotation_euler = (0.6503, 0.05522, 1.866)
ob_lamp.lock_rotations_4d = False
ob_lamp.empty_display_type = 'ARROWS'
ob_lamp.color = (0.0, 0.0, 0.0, 0.0)
ob_lamp.lineart.crease_threshold = 0.0
ob_camera.location = (7.659, -7.581, 0.4185)
ob_camera.rotation_euler = (1.599, -4.154e-07, 0.91)
ob_camera.scale = (1.0, 1.0, 1.0)
ob_camera.lock_rotations_4d = False
ob_camera.empty_display_type = 'ARROWS'
ob_camera.color = (0.0, 0.0, 0.0, 0.0)
ob_camera.display_type = 'WIRE'
ob_camera.lineart.crease_threshold = 0.0

# ---- collection membership
col_collection_1.objects.link(ob_cylinder_001)
col_collection_1.objects.link(ob_cylinder)
col_collection_1.objects.link(ob_lamp)
col_collection_1.objects.link(ob_camera)

# ---- scene / render settings (as saved in the file)
scene.camera = ob_camera
scene.frame_start = 1; scene.frame_end = 250; scene.frame_set(1)
scene.render.engine = 'BLENDER_EEVEE_NEXT'
scene.render.resolution_percentage = 50
scene.render.dither_intensity = 0.0
scene.cycles.use_denoising = False
scene.cycles.samples = 128
scene.cycles.sampling_pattern = 'TABULATED_SOBOL'
scene.cycles.light_sampling_threshold = 0.0
scene.cycles.use_adaptive_sampling = False
scene.cycles.use_light_tree = False
scene.cycles.blur_glossy = 0.0
scene.cycles.sample_clamp_indirect = 0.0
scene.view_settings.view_transform = 'Standard'
bpy.context.view_layer.update()
